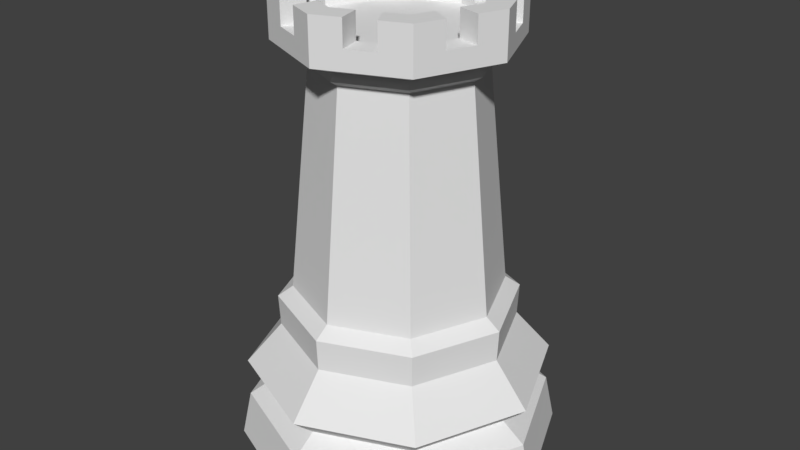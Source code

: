 # Source: Rook.blend  (saved by Blender 3.6.11; exported with 4.5.12 LTS)
import bpy
from mathutils import Matrix  # noqa: F401  (used for matrix-valued properties, if any)

bpy.ops.wm.read_factory_settings(use_empty=True)
scene = bpy.context.scene
scene.name = 'Scene'

# ---- collections
col_collection_1 = bpy.data.collections.new('Collection 1'); scene.collection.children.link(col_collection_1)

# ---- world
world_world = bpy.data.worlds.new('World'); scene.world = world_world
world_world.color = (0.05088, 0.05088, 0.05088)
world_world.use_sun_shadow = False
world_world.sun_shadow_jitter_overblur = 0.0
world_world.cycles.sampling_method = 'MANUAL'

# ---- meshes
me_sphere = bpy.data.meshes.new('Sphere')
me_sphere.from_pydata([(-1.422, -1.422, 4.768e-07), (-2.01, 1.941e-06, 4.768e-07), (-1.422, 1.422, 4.768e-07), (-1.337, -1.337, 0.5805), (-1.891, 1.866e-06, 0.5805), (-1.337, 1.337, 0.5805), (-1.341, -1.341, 1.073), (-1.897, 1.869e-06, 1.073), (-1.341, 1.341, 1.073), (-1.127, -1.127, 0.7876), (-1.594, 1.668e-06, 0.7876), (-1.127, 1.127, 0.7876), (-0.9149, -0.9149, 2.114), (-1.294, 1.495e-06, 2.114), (-0.9149, 0.9149, 2.114), (-1.045, -1.045, 1.984), (-1.478, 1.614e-06, 1.984), (-1.045, 1.045, 1.984), (-1.031, -1.031, 1.589), (-1.459, 1.602e-06, 1.589), (-1.031, 1.031, 1.589), (-0.7187, -0.7187, 4.893), (-1.016, 1.307e-06, 4.893), (-0.7187, 0.7187, 4.893), (-0.7904, -0.7904, 4.963), (-1.118, 1.375e-06, 4.963), (-0.7904, 0.7904, 4.963), (-0.7591, -0.7591, 5.057), (-1.074, 1.345e-06, 5.057), (-0.7591, 0.7591, 5.057), (-1.002, -1.002, 5.185), (-1.416, 1.569e-06, 5.185), (-1.002, 1.002, 5.185), (-0.7828, -0.7827, 5.746), (-1.107, 1.24e-06, 5.746), (-0.7827, 0.7828, 5.746), (-1.002, -1.002, 5.746), (-1.416, 1.569e-06, 5.746), (-1.002, 1.002, 5.746), (-0.7828, -0.7827, 5.305), (-1.107, 1.24e-06, 5.305), (-0.7827, 0.7828, 5.305), (-0.3339, -1.278, 5.746), (-0.6677, -1.14, 5.746), (-1.278, -0.3338, 5.746), (-1.14, -0.6677, 5.746), (-1.278, 0.3339, 5.746), (-1.14, 0.6677, 5.746), (-0.6677, 1.14, 5.746), (-0.3339, 1.278, 5.746), (-0.2609, -0.9989, 5.746), (-0.5218, -0.8908, 5.746), (-0.9989, -0.2609, 5.746), (-0.8908, -0.5218, 5.746), (-0.9989, 0.2609, 5.746), (-0.8908, 0.5218, 5.746), (-0.5218, 0.8908, 5.746), (-0.2609, 0.9989, 5.746), (-0.8557, -0.8557, 5.746), (-0.9286, -0.9286, 5.746), (-1.21, 1.35e-06, 5.746), (-1.313, 1.46e-06, 5.746), (-0.8557, 0.8557, 5.746), (-0.9286, 0.9286, 5.746), (-0.5705, 0.9738, 5.746), (-0.6191, 1.057, 5.746), (-0.2852, 1.092, 5.746), (-0.3095, 1.185, 5.746), (-1.092, 0.2852, 5.746), (-1.185, 0.3095, 5.746), (-0.9738, 0.5705, 5.746), (-1.057, 0.6191, 5.746), (-0.9738, -0.5705, 5.746), (-1.057, -0.6191, 5.746), (-1.092, -0.2852, 5.746), (-1.185, -0.3095, 5.746), (-0.2852, -1.092, 5.746), (-0.3095, -1.185, 5.746), (-0.5705, -0.9738, 5.746), (-0.6191, -1.057, 5.746), (-0.6677, 1.14, 5.384), (-0.3339, 1.278, 5.384), (-0.5218, 0.8908, 5.384), (-0.2609, 0.9989, 5.384), (-0.6191, 1.057, 5.384), (-0.5705, 0.9738, 5.384), (-0.3095, 1.185, 5.384), (-0.2852, 1.092, 5.384), (-1.278, 0.3339, 5.394), (-1.14, 0.6677, 5.394), (-0.9989, 0.2609, 5.394), (-0.8908, 0.5218, 5.394), (-1.185, 0.3095, 5.394), (-1.092, 0.2852, 5.394), (-1.057, 0.6191, 5.394), (-0.9738, 0.5705, 5.394), (-1.278, -0.3338, 5.424), (-1.14, -0.6677, 5.424), (-0.9989, -0.2609, 5.424), (-0.8908, -0.5218, 5.424), (-1.057, -0.6191, 5.424), (-0.9738, -0.5705, 5.424), (-1.185, -0.3095, 5.424), (-1.092, -0.2852, 5.424), (-0.3339, -1.278, 5.425), (-0.6677, -1.14, 5.425), (-0.2609, -0.9989, 5.425), (-0.5218, -0.8908, 5.425), (-0.3095, -1.185, 5.425), (-0.2852, -1.092, 5.425), (-0.6191, -1.057, 5.425), (-0.5705, -0.9738, 5.425), (0.0, 2.01, 4.768e-07), (0.0, -2.01, 4.768e-07), (1.422, -1.422, 4.768e-07), (2.01, 1.941e-06, 4.768e-07), (1.422, 1.422, 4.768e-07), (0.0, 1.891, 0.5805), (0.0, -1.891, 0.5805), (1.337, -1.337, 0.5805), (1.891, 1.866e-06, 0.5805), (1.337, 1.337, 0.5805), (0.0, 1.897, 1.073), (0.0, -1.897, 1.073), (1.341, -1.341, 1.073), (1.897, 1.869e-06, 1.073), (1.341, 1.341, 1.073), (0.0, 1.594, 0.7876), (0.0, -1.594, 0.7876), (1.127, -1.127, 0.7876), (1.594, 1.668e-06, 0.7876), (1.127, 1.127, 0.7876), (0.0, 1.294, 2.114), (0.0, -1.294, 2.114), (0.9149, -0.9149, 2.114), (1.294, 1.495e-06, 2.114), (0.9149, 0.9149, 2.114), (0.0, 1.478, 1.984), (0.0, -1.478, 1.984), (1.045, -1.045, 1.984), (1.478, 1.614e-06, 1.984), (1.045, 1.045, 1.984), (0.0, -1.459, 1.589), (1.031, -1.031, 1.589), (1.459, 1.602e-06, 1.589), (1.031, 1.031, 1.589), (0.0, 1.459, 1.589), (0.0, 1.016, 4.893), (0.0, -1.016, 4.893), (0.7187, -0.7187, 4.893), (1.016, 1.307e-06, 4.893), (0.7187, 0.7187, 4.893), (0.0, 1.118, 4.963), (0.0, -1.118, 4.963), (0.7904, -0.7904, 4.963), (1.118, 1.375e-06, 4.963), (0.7904, 0.7904, 4.963), (0.0, 1.074, 5.057), (0.0, -1.074, 5.057), (0.7591, -0.7591, 5.057), (1.074, 1.345e-06, 5.057), (0.7591, 0.7591, 5.057), (0.0, 1.416, 5.185), (0.0, -1.416, 5.185), (1.002, -1.002, 5.185), (1.416, 1.569e-06, 5.185), (1.002, 1.002, 5.185), (0.0, 1.107, 5.746), (0.0, -1.107, 5.746), (0.7828, -0.7827, 5.746), (1.107, 1.24e-06, 5.746), (0.7827, 0.7828, 5.746), (0.0, -1.416, 5.746), (1.002, -1.002, 5.746), (1.416, 1.569e-06, 5.746), (1.002, 1.002, 5.746), (0.0, 1.416, 5.746), (0.0, -1.107, 5.305), (0.7828, -0.7827, 5.305), (1.107, 1.24e-06, 5.305), (0.7827, 0.7828, 5.305), (0.0, 1.107, 5.305), (0.3339, -1.278, 5.746), (0.6677, -1.14, 5.746), (1.278, -0.3338, 5.746), (1.14, -0.6677, 5.746), (1.278, 0.3339, 5.746), (1.14, 0.6677, 5.746), (0.6677, 1.14, 5.746), (0.3339, 1.278, 5.746), (0.2609, -0.9989, 5.746), (0.5218, -0.8908, 5.746), (0.9989, -0.2609, 5.746), (0.8908, -0.5218, 5.746), (0.9989, 0.2609, 5.746), (0.8908, 0.5218, 5.746), (0.5218, 0.8908, 5.746), (0.2609, 0.9989, 5.746), (0.0, -1.313, 5.746), (0.0, -1.21, 5.746), (0.8557, -0.8557, 5.746), (0.9286, -0.9286, 5.746), (1.21, 1.35e-06, 5.746), (1.313, 1.46e-06, 5.746), (0.8557, 0.8557, 5.746), (0.9286, 0.9286, 5.746), (0.0, 1.21, 5.746), (0.0, 1.313, 5.746), (0.5705, 0.9738, 5.746), (0.6191, 1.057, 5.746), (0.2852, 1.092, 5.746), (0.3095, 1.185, 5.746), (1.092, 0.2852, 5.746), (1.185, 0.3095, 5.746), (0.9738, 0.5705, 5.746), (1.057, 0.6191, 5.746), (0.9738, -0.5705, 5.746), (1.057, -0.6191, 5.746), (1.092, -0.2852, 5.746), (1.185, -0.3095, 5.746), (0.2852, -1.092, 5.746), (0.3095, -1.185, 5.746), (0.5705, -0.9738, 5.746), (0.6191, -1.057, 5.746), (0.6677, 1.14, 5.384), (0.3339, 1.278, 5.384), (0.5218, 0.8908, 5.384), (0.2609, 0.9989, 5.384), (0.6191, 1.057, 5.384), (0.5705, 0.9738, 5.384), (0.3095, 1.185, 5.384), (0.2852, 1.092, 5.384), (1.278, 0.3339, 5.394), (1.14, 0.6677, 5.394), (0.9989, 0.2609, 5.394), (0.8908, 0.5218, 5.394), (1.185, 0.3095, 5.394), (1.092, 0.2852, 5.394), (1.057, 0.6191, 5.394), (0.9738, 0.5705, 5.394), (1.278, -0.3338, 5.424), (1.14, -0.6677, 5.424), (0.9989, -0.2609, 5.424), (0.8908, -0.5218, 5.424), (1.057, -0.6191, 5.424), (0.9738, -0.5705, 5.424), (1.185, -0.3095, 5.424), (1.092, -0.2852, 5.424), (0.3339, -1.278, 5.425), (0.6677, -1.14, 5.425), (0.2609, -0.9989, 5.425), (0.5218, -0.8908, 5.425), (0.3095, -1.185, 5.425), (0.2852, -1.092, 5.425), (0.6191, -1.057, 5.425), (0.5705, -0.9738, 5.425)], [], [(128, 123, 6, 9), (9, 6, 7, 10), (0, 3, 4, 1), (113, 118, 3, 0), (20, 17, 137, 146), (7, 19, 20, 8), (8, 20, 146, 122), (5, 11, 127, 117), (4, 10, 11, 5), (19, 16, 17, 20), (142, 138, 15, 18), (123, 142, 18, 6), (118, 128, 9, 3), (18, 15, 16, 19), (6, 18, 19, 7), (3, 9, 10, 4), (17, 14, 132, 137), (16, 13, 14, 17), (10, 7, 8, 11), (11, 8, 122, 127), (2, 5, 117, 112), (1, 4, 5, 2), (177, 181, 41, 40, 39), (15, 12, 13, 16), (138, 133, 12, 15), (12, 133, 148, 21), (13, 12, 21, 22), (132, 14, 23, 147), (14, 13, 22, 23), (21, 148, 153, 24), (147, 23, 26, 152), (22, 21, 24, 25), (23, 22, 25, 26), (26, 25, 28, 29), (24, 153, 158, 27), (152, 26, 29, 157), (25, 24, 27, 28), (28, 27, 30, 31), (29, 28, 31, 32), (27, 158, 163, 30), (157, 29, 32, 162), (81, 49, 176, 162), (105, 43, 36, 30), (79, 59, 36, 43), (75, 61, 37, 44), (71, 63, 38, 47), (67, 207, 176, 49), (0, 1, 2, 112, 113), (54, 34, 40, 90), (105, 30, 163, 104), (63, 65, 48, 38), (35, 56, 64, 62), (62, 64, 65, 63), (65, 64, 85, 84), (57, 66, 87, 83), (57, 167, 206, 66), (66, 206, 207, 67), (61, 69, 46, 37), (70, 71, 94, 95), (34, 54, 68, 60), (60, 68, 69, 61), (46, 69, 92, 88), (55, 35, 62, 70), (70, 62, 63, 71), (59, 73, 45, 36), (73, 72, 101, 100), (33, 53, 72, 58), (58, 72, 73, 59), (52, 74, 103, 98), (52, 34, 60, 74), (74, 60, 61, 75), (198, 77, 42, 172), (168, 50, 76, 199), (199, 76, 77, 198), (79, 43, 105, 110), (78, 79, 110, 111), (51, 33, 58, 78), (78, 58, 59, 79), (84, 86, 81, 80), (82, 83, 87, 85), (85, 87, 86, 84), (48, 65, 84, 80), (66, 67, 86, 87), (67, 49, 81, 86), (64, 56, 82, 85), (32, 80, 81, 162), (80, 32, 38, 48), (92, 94, 89, 88), (90, 91, 95, 93), (93, 95, 94, 92), (71, 47, 89, 94), (68, 54, 90, 93), (55, 70, 95, 91), (69, 68, 93, 92), (100, 102, 96, 97), (99, 98, 103, 101), (101, 103, 102, 100), (45, 73, 100, 97), (74, 75, 102, 103), (75, 44, 96, 102), (72, 53, 99, 101), (108, 110, 105, 104), (106, 107, 111, 109), (109, 111, 110, 108), (76, 50, 106, 109), (51, 78, 111, 107), (77, 76, 109, 108), (42, 77, 108, 104), (47, 38, 32, 89), (89, 32, 31, 88), (37, 46, 88, 31), (44, 37, 31, 96), (96, 31, 30, 97), (36, 45, 97, 30), (34, 52, 98, 40), (99, 39, 40, 98), (53, 33, 39, 99), (41, 91, 90, 40), (35, 55, 91, 41), (35, 41, 82, 56), (181, 83, 82, 41), (57, 83, 181, 167), (163, 172, 42, 104), (39, 107, 106, 177), (168, 177, 106, 50), (51, 107, 39, 33), (128, 129, 124, 123), (129, 130, 125, 124), (114, 115, 120, 119), (113, 114, 119, 118), (145, 146, 137, 141), (125, 126, 145, 144), (126, 122, 146, 145), (121, 117, 127, 131), (120, 121, 131, 130), (144, 145, 141, 140), (142, 143, 139, 138), (123, 124, 143, 142), (118, 119, 129, 128), (143, 144, 140, 139), (124, 125, 144, 143), (119, 120, 130, 129), (141, 137, 132, 136), (140, 141, 136, 135), (130, 131, 126, 125), (131, 127, 122, 126), (116, 112, 117, 121), (115, 116, 121, 120), (177, 178, 179, 180, 181), (139, 140, 135, 134), (138, 139, 134, 133), (134, 149, 148, 133), (135, 150, 149, 134), (132, 147, 151, 136), (136, 151, 150, 135), (149, 154, 153, 148), (147, 152, 156, 151), (150, 155, 154, 149), (151, 156, 155, 150), (156, 161, 160, 155), (154, 159, 158, 153), (152, 157, 161, 156), (155, 160, 159, 154), (160, 165, 164, 159), (161, 166, 165, 160), (159, 164, 163, 158), (157, 162, 166, 161), (225, 162, 176, 189), (249, 164, 173, 183), (223, 183, 173, 201), (219, 184, 174, 203), (215, 187, 175, 205), (211, 189, 176, 207), (114, 113, 112, 116, 115), (194, 234, 179, 170), (249, 248, 163, 164), (205, 175, 188, 209), (171, 204, 208, 196), (204, 205, 209, 208), (209, 228, 229, 208), (197, 227, 231, 210), (197, 210, 206, 167), (210, 211, 207, 206), (203, 174, 186, 213), (214, 239, 238, 215), (170, 202, 212, 194), (202, 203, 213, 212), (186, 232, 236, 213), (195, 214, 204, 171), (214, 215, 205, 204), (201, 173, 185, 217), (217, 244, 245, 216), (169, 200, 216, 193), (200, 201, 217, 216), (192, 242, 247, 218), (192, 218, 202, 170), (218, 219, 203, 202), (198, 172, 182, 221), (168, 199, 220, 190), (199, 198, 221, 220), (223, 254, 249, 183), (222, 255, 254, 223), (191, 222, 200, 169), (222, 223, 201, 200), (228, 224, 225, 230), (226, 229, 231, 227), (229, 228, 230, 231), (188, 224, 228, 209), (210, 231, 230, 211), (211, 230, 225, 189), (208, 229, 226, 196), (166, 162, 225, 224), (224, 188, 175, 166), (236, 232, 233, 238), (234, 237, 239, 235), (237, 236, 238, 239), (215, 238, 233, 187), (212, 237, 234, 194), (195, 235, 239, 214), (213, 236, 237, 212), (244, 241, 240, 246), (243, 245, 247, 242), (245, 244, 246, 247), (185, 241, 244, 217), (218, 247, 246, 219), (219, 246, 240, 184), (216, 245, 243, 193), (252, 248, 249, 254), (250, 253, 255, 251), (253, 252, 254, 255), (220, 253, 250, 190), (191, 251, 255, 222), (221, 252, 253, 220), (182, 248, 252, 221), (187, 233, 166, 175), (233, 232, 165, 166), (174, 165, 232, 186), (184, 240, 165, 174), (240, 241, 164, 165), (173, 164, 241, 185), (170, 179, 242, 192), (243, 242, 179, 178), (193, 243, 178, 169), (180, 179, 234, 235), (171, 180, 235, 195), (171, 196, 226, 180), (181, 180, 226, 227), (197, 167, 181, 227), (163, 248, 182, 172), (178, 177, 250, 251), (168, 190, 250, 177), (191, 169, 178, 251)])
me_sphere.use_remesh_preserve_volume = False
me_sphere.use_remesh_preserve_attributes = False
me_sphere.use_mirror_vertex_groups = False
me_sphere.update()

# ---- objects
ob_rook = bpy.data.objects.new('Rook', me_sphere)

# ---- transforms, parenting, visibility, modifiers, constraints
ob_rook.location = (0.0, 0.0, 0.0)
ob_rook.scale = (0.4051, 0.4051, 0.4051)
ob_rook.lineart.crease_threshold = 0.0

# ---- collection membership
col_collection_1.objects.link(ob_rook)

# ---- scene / render settings (as saved in the file)
scene.frame_start = 1; scene.frame_end = 250; scene.frame_set(75)
scene.render.engine = 'BLENDER_EEVEE_NEXT'
scene.render.resolution_percentage = 50
scene.render.dither_intensity = 0.0
scene.cycles.use_denoising = False
scene.cycles.samples = 128
scene.cycles.sampling_pattern = 'TABULATED_SOBOL'
scene.cycles.light_sampling_threshold = 0.0
scene.cycles.use_adaptive_sampling = False
scene.cycles.use_light_tree = False
scene.cycles.blur_glossy = 0.0
scene.cycles.sample_clamp_indirect = 0.0
scene.view_settings.view_transform = 'Standard'
bpy.context.view_layer.update()

# ---- added for rendering (the .blend has no active camera and no usable light): camera, sun
cam_auto = bpy.data.cameras.new('AutoCamera')
cam_auto.lens = 50.0
cam_auto.sensor_width = 36.0
cam_auto.clip_end = 1000.0
ob_auto_camera = bpy.data.objects.new('AutoCamera', cam_auto)
scene.collection.objects.link(ob_auto_camera)
ob_auto_camera.location = (3.03024, -3.63629, 3.58816)
ob_auto_camera.rotation_euler = (1.09748, -7.21219e-08, 0.694738)
scene.camera = ob_auto_camera
light_auto_sun = bpy.data.lights.new('AutoSun', 'SUN')
light_auto_sun.energy = 3.0
light_auto_sun.angle = 0.0523599
ob_auto_sun = bpy.data.objects.new('AutoSun', light_auto_sun)
scene.collection.objects.link(ob_auto_sun)
ob_auto_sun.rotation_euler = (0.872665, 0.174533, 0.523599)
bpy.context.view_layer.update()
